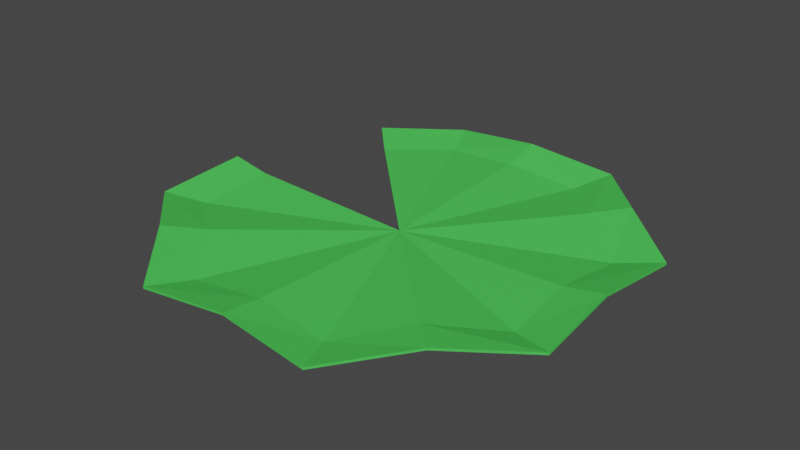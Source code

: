 # Source: Lily_Pad.blend  (saved by Blender 2.80.75; exported with 4.5.12 LTS)
import bpy
from mathutils import Matrix  # noqa: F401  (used for matrix-valued properties, if any)

bpy.ops.wm.read_factory_settings(use_empty=True)
scene = bpy.context.scene
scene.name = 'Scene'

# ---- collections
col_collection = bpy.data.collections.new('Collection'); scene.collection.children.link(col_collection)

# ---- materials (node trees are filled in below, after node groups)
mat_lily_pad = bpy.data.materials.new('Lily Pad')
mat_lily_pad.use_transparent_shadow = False
mat_lily_pad.diffuse_color = (0.07036, 0.6376, 0.08866, 1.0)

# ---- material node trees
mat_lily_pad.use_nodes = True; mat_lily_pad.node_tree.nodes.clear()
_N = mat_lily_pad.node_tree.nodes; _L = mat_lily_pad.node_tree.links
n0 = _N.new('ShaderNodeOutputMaterial'); n0.name = 'Material Output'; n0.location = (300, 300)
n1 = _N.new('ShaderNodeBsdfPrincipled'); n1.name = 'Principled BSDF'; n1.location = (10, 300)
n1.distribution = 'GGX'
n1.subsurface_method = 'BURLEY'
n1.inputs[0].default_value = (0.07036, 0.6376, 0.08866, 1.0)
n1.inputs[3].default_value = 1.45
n1.inputs[27].default_value = (0.0, 0.0, 0.0, 1.0)
n1.inputs[28].default_value = 1.0
_L.new(n1.outputs[0], n0.inputs[0])
n0.is_active_output = True

# ---- world
world_world = bpy.data.worlds.new('World'); scene.world = world_world
world_world.use_nodes = True; world_world.node_tree.nodes.clear()
_N = world_world.node_tree.nodes; _L = world_world.node_tree.links
n0 = _N.new('ShaderNodeOutputWorld'); n0.name = 'World Output'; n0.location = (300, 300)
n1 = _N.new('ShaderNodeBackground'); n1.name = 'Background'; n1.location = (10, 300)
n1.inputs[0].default_value = (0.05088, 0.05088, 0.05088, 1.0)
_L.new(n1.outputs[0], n0.inputs[0])
n0.is_active_output = True
world_world.color = (0.05088, 0.05088, 0.05088)
world_world.use_sun_shadow = False
world_world.sun_shadow_jitter_overblur = 0.0

# ---- meshes
me_cylinder = bpy.data.meshes.new('Cylinder')
me_cylinder.from_pydata([(8.587e-09, 0.902, 0.1149), (0.3827, 0.9239, 0.07377), (0.6378, 0.6378, 0.1076), (0.9239, 0.3827, 0.07377), (0.902, -3.943e-08, 0.1076), (0.9239, -0.3827, 0.08102), (0.6378, -0.6378, 0.1076), (0.3827, -0.9239, 0.07377), (1.448e-07, -0.902, 0.1076), (-0.3827, -0.9239, 0.07377), (-0.6378, -0.6378, 0.1149), (-0.9239, -0.3827, 0.07377), (-0.902, 1.076e-08, 0.1076), (-0.6378, 0.6378, 0.1076), (-0.3827, 0.9239, 0.07377), (-0.00157, -0.001413, 0.04947), (-0.7517, -0.3121, 0.04947), (-0.5195, 0.5165, 0.07695), (-0.00157, -0.7338, 0.0846), (0.7308, -0.001413, 0.07695), (0.5163, -0.5193, 0.08949), (0.3092, -0.7516, 0.04947), (-0.734, -0.001413, 0.07695), (0.7486, -0.3121, 0.04947), (0.5163, 0.5165, 0.08949), (-0.3123, 0.7488, 0.04947), (-0.5195, -0.5193, 0.08949), (-0.3123, -0.7516, 0.04947), (-0.00157, 0.731, 0.07695), (0.7486, 0.3093, 0.04135), (0.3092, 0.7488, 0.04947), (-0.5107, 0.5263, 0.07579), (-7.614e-05, 0.902, 0.1243), (0.3826, 0.9239, 0.08318), (0.6377, 0.6378, 0.117), (0.9238, 0.3827, 0.08318), (0.9019, 2.202e-05, 0.117), (0.9238, -0.3827, 0.09043), (0.6377, -0.6378, 0.117), (0.3826, -0.9239, 0.08318), (-7.601e-05, -0.902, 0.117), (-0.3828, -0.9239, 0.08318), (-0.6379, -0.6378, 0.1243), (-0.924, -0.3827, 0.08318), (-0.9021, 2.207e-05, 0.117), (-0.6379, 0.6378, 0.117), (-0.3828, 0.9239, 0.08318), (-0.001646, -0.001391, 0.05888), (-0.7518, -0.3121, 0.05888), (-0.5195, 0.5165, 0.08636), (-0.001646, -0.7338, 0.09401), (0.7308, -0.001391, 0.08636), (0.5163, -0.5193, 0.09891), (0.3091, -0.7516, 0.05888), (-0.7341, -0.001391, 0.08636), (0.7485, -0.3121, 0.05888), (0.5163, 0.5165, 0.09891), (-0.3124, 0.7488, 0.05888), (-0.5195, -0.5193, 0.09891), (-0.3124, -0.7516, 0.05888), (-0.001646, 0.731, 0.08636), (0.7485, 0.3093, 0.05077), (0.3091, 0.7488, 0.05888), (-0.5108, 0.5263, 0.0852)], [], [(15, 30, 28), (8, 7, 21, 18), (14, 13, 17, 31, 25), (0, 14, 25, 28), (9, 8, 18, 27), (1, 30, 24, 2), (15, 21, 20), (15, 20, 23), (15, 29, 24), (10, 9, 27, 26), (3, 29, 19, 4), (11, 10, 26, 16), (15, 23, 19), (12, 11, 16, 22), (30, 1, 0, 28), (17, 15, 25, 31), (18, 15, 27), (21, 7, 6, 20), (29, 3, 2, 24), (29, 15, 19), (23, 5, 4, 19), (21, 15, 18), (25, 15, 28), (30, 15, 24), (20, 6, 5, 23), (27, 15, 26), (26, 15, 16), (16, 15, 22), (47, 60, 62), (40, 50, 53, 39), (46, 57, 63, 49, 45), (32, 60, 57, 46), (41, 59, 50, 40), (33, 34, 56, 62), (47, 52, 53), (47, 55, 52), (47, 56, 61), (42, 58, 59, 41), (35, 36, 51, 61), (43, 48, 58, 42), (47, 51, 55), (44, 54, 48, 43), (62, 60, 32, 33), (49, 63, 57, 47), (50, 59, 47), (53, 52, 38, 39), (61, 56, 34, 35), (61, 51, 47), (55, 51, 36, 37), (53, 50, 47), (57, 60, 47), (62, 56, 47), (52, 55, 37, 38), (59, 58, 47), (58, 48, 47), (48, 54, 47), (17, 13, 45, 49), (8, 9, 41, 40), (1, 2, 34, 33), (14, 0, 32, 46), (9, 10, 42, 41), (2, 3, 35, 34), (10, 11, 43, 42), (3, 4, 36, 35), (11, 12, 44, 43), (4, 5, 37, 36), (5, 6, 38, 37), (15, 17, 49, 47), (22, 15, 47, 54), (13, 14, 46, 45), (12, 22, 54, 44), (6, 7, 39, 38), (7, 8, 40, 39), (0, 1, 33, 32)])
_uv = me_cylinder.uv_layers.new(name='UVMap')
_uv.uv.foreach_set('vector', [0.75, 0.25, 0.8163, 0.4101, 0.75, 0.4233, 0.75, 0.01, 0.8418, 0.02827, 0.8163, 0.0899, 0.75, 0.07671, 0.6582, 0.4717, 0.5803, 0.4197, 0.6275, 0.3725, 0.6298, 0.3741, 0.6837, 0.4101, 0.75, 0.49, 0.6582, 0.4717, 0.6837, 0.4101, 0.75, 0.4233, 0.6582, 0.02827, 0.75, 0.01, 0.75, 0.07671, 0.6837, 0.0899, 0.8418, 0.4717, 0.8163, 0.4101, 0.8725, 0.3725, 0.9197, 0.4197, 0.75, 0.25, 0.8163, 0.0899, 0.8725, 0.1275, 0.75, 0.25, 0.8725, 0.1275, 0.9101, 0.1837, 0.75, 0.25, 0.9101, 0.3163, 0.8725, 0.3725, 0.5803, 0.08029, 0.6582, 0.02827, 0.6837, 0.0899, 0.6275, 0.1275, 0.9717, 0.3418, 0.9101, 0.3163, 0.9233, 0.25, 0.99, 0.25, 0.5283, 0.1582, 0.5803, 0.08029, 0.6275, 0.1275, 0.5899, 0.1837, 0.75, 0.25, 0.9101, 0.1837, 0.9233, 0.25, 0.51, 0.25, 0.5283, 0.1582, 0.5899, 0.1837, 0.5767, 0.25, 0.8163, 0.4101, 0.8418, 0.4717, 0.75, 0.49, 0.75, 0.4233, 0.6275, 0.3725, 0.75, 0.25, 0.6837, 0.4101, 0.6298, 0.3741, 0.75, 0.07671, 0.75, 0.25, 0.6837, 0.0899, 0.8163, 0.0899, 0.8418, 0.02827, 0.9197, 0.08029, 0.8725, 0.1275, 0.9101, 0.3163, 0.9717, 0.3418, 0.9197, 0.4197, 0.8725, 0.3725, 0.9101, 0.3163, 0.75, 0.25, 0.9233, 0.25, 0.9101, 0.1837, 0.9717, 0.1582, 0.99, 0.25, 0.9233, 0.25, 0.8163, 0.0899, 0.75, 0.25, 0.75, 0.07671, 0.6837, 0.4101, 0.75, 0.25, 0.75, 0.4233, 0.8163, 0.4101, 0.75, 0.25, 0.8725, 0.3725, 0.8725, 0.1275, 0.9197, 0.08029, 0.9717, 0.1582, 0.9101, 0.1837, 0.6837, 0.0899, 0.75, 0.25, 0.6275, 0.1275, 0.6275, 0.1275, 0.75, 0.25, 0.5899, 0.1837, 0.5899, 0.1837, 0.75, 0.25, 0.5767, 0.25, 0.75, 0.25, 0.75, 0.4233, 0.8163, 0.4101, 0.75, 0.01, 0.75, 0.07671, 0.8163, 0.0899, 0.8418, 0.02827, 0.6582, 0.4717, 0.6837, 0.4101, 0.6298, 0.3741, 0.6275, 0.3725, 0.5803, 0.4197, 0.75, 0.49, 0.75, 0.4233, 0.6837, 0.4101, 0.6582, 0.4717, 0.6582, 0.02827, 0.6837, 0.0899, 0.75, 0.07671, 0.75, 0.01, 0.8418, 0.4717, 0.9197, 0.4197, 0.8725, 0.3725, 0.8163, 0.4101, 0.75, 0.25, 0.8725, 0.1275, 0.8163, 0.0899, 0.75, 0.25, 0.9101, 0.1837, 0.8725, 0.1275, 0.75, 0.25, 0.8725, 0.3725, 0.9101, 0.3163, 0.5803, 0.08029, 0.6275, 0.1275, 0.6837, 0.0899, 0.6582, 0.02827, 0.9717, 0.3418, 0.99, 0.25, 0.9233, 0.25, 0.9101, 0.3163, 0.5283, 0.1582, 0.5899, 0.1837, 0.6275, 0.1275, 0.5803, 0.08029, 0.75, 0.25, 0.9233, 0.25, 0.9101, 0.1837, 0.51, 0.25, 0.5767, 0.25, 0.5899, 0.1837, 0.5283, 0.1582, 0.8163, 0.4101, 0.75, 0.4233, 0.75, 0.49, 0.8418, 0.4717, 0.6275, 0.3725, 0.6298, 0.3741, 0.6837, 0.4101, 0.75, 0.25, 0.75, 0.07671, 0.6837, 0.0899, 0.75, 0.25, 0.8163, 0.0899, 0.8725, 0.1275, 0.9197, 0.08029, 0.8418, 0.02827, 0.9101, 0.3163, 0.8725, 0.3725, 0.9197, 0.4197, 0.9717, 0.3418, 0.9101, 0.3163, 0.9233, 0.25, 0.75, 0.25, 0.9101, 0.1837, 0.9233, 0.25, 0.99, 0.25, 0.9717, 0.1582, 0.8163, 0.0899, 0.75, 0.07671, 0.75, 0.25, 0.6837, 0.4101, 0.75, 0.4233, 0.75, 0.25, 0.8163, 0.4101, 0.8725, 0.3725, 0.75, 0.25, 0.8725, 0.1275, 0.9101, 0.1837, 0.9717, 0.1582, 0.9197, 0.08029, 0.6837, 0.0899, 0.6275, 0.1275, 0.75, 0.25, 0.6275, 0.1275, 0.5899, 0.1837, 0.75, 0.25, 0.5899, 0.1837, 0.5767, 0.25, 0.75, 0.25, 0.6275, 0.3725, 0.5803, 0.4197, 0.5803, 0.4197, 0.6275, 0.3725, 0.75, 0.01, 0.6582, 0.02827, 0.6582, 0.02827, 0.75, 0.01, 0.8418, 0.4717, 0.9197, 0.4197, 0.9197, 0.4197, 0.8418, 0.4717, 0.6582, 0.4717, 0.75, 0.49, 0.75, 0.49, 0.6582, 0.4717, 0.6582, 0.02827, 0.5803, 0.08029, 0.5803, 0.08029, 0.6582, 0.02827, 0.9197, 0.4197, 0.9717, 0.3418, 0.9717, 0.3418, 0.9197, 0.4197, 0.5803, 0.08029, 0.5283, 0.1582, 0.5283, 0.1582, 0.5803, 0.08029, 0.9717, 0.3418, 0.99, 0.25, 0.99, 0.25, 0.9717, 0.3418, 0.5283, 0.1582, 0.51, 0.25, 0.51, 0.25, 0.5283, 0.1582, 0.99, 0.25, 0.9717, 0.1582, 0.9717, 0.1582, 0.99, 0.25, 0.9717, 0.1582, 0.9197, 0.08029, 0.9197, 0.08029, 0.9717, 0.1582, 0.75, 0.25, 0.6275, 0.3725, 0.6275, 0.3725, 0.75, 0.25, 0.5767, 0.25, 0.75, 0.25, 0.75, 0.25, 0.5767, 0.25, 0.5803, 0.4197, 0.6582, 0.4717, 0.6582, 0.4717, 0.5803, 0.4197, 0.51, 0.25, 0.5767, 0.25, 0.5767, 0.25, 0.51, 0.25, 0.9197, 0.08029, 0.8418, 0.02827, 0.8418, 0.02827, 0.9197, 0.08029, 0.8418, 0.02827, 0.75, 0.01, 0.75, 0.01, 0.8418, 0.02827, 0.75, 0.49, 0.8418, 0.4717, 0.8418, 0.4717, 0.75, 0.49])
me_cylinder.materials.append(mat_lily_pad)
me_cylinder.use_remesh_preserve_volume = False
me_cylinder.use_remesh_preserve_attributes = False
me_cylinder.use_mirror_vertex_groups = False
me_cylinder.update()

# ---- objects
ob_lily_pad = bpy.data.objects.new('Lily Pad', me_cylinder)

# ---- transforms, parenting, visibility, modifiers, constraints
ob_lily_pad.location = (0.0, 0.0, 0.0)
ob_lily_pad.scale = (4.048, 4.048, 4.048)
ob_lily_pad.lineart.crease_threshold = 0.0

# ---- collection membership
col_collection.objects.link(ob_lily_pad)

# ---- scene / render settings (as saved in the file)
scene.frame_start = 1; scene.frame_end = 250; scene.frame_set(1)
scene.render.engine = 'BLENDER_EEVEE_NEXT'
scene.cycles.use_denoising = False
scene.cycles.samples = 128
scene.cycles.sampling_pattern = 'TABULATED_SOBOL'
scene.cycles.use_adaptive_sampling = False
scene.cycles.use_light_tree = False
scene.view_settings.view_transform = 'Filmic'
bpy.context.view_layer.update()

# ---- added for rendering (the .blend has no active camera and no usable light): camera, sun
cam_auto = bpy.data.cameras.new('AutoCamera')
cam_auto.lens = 50.0
cam_auto.sensor_width = 36.0
cam_auto.clip_end = 1000.0
ob_auto_camera = bpy.data.objects.new('AutoCamera', cam_auto)
scene.collection.objects.link(ob_auto_camera)
ob_auto_camera.location = (9.79079, -11.7491, 8.16796)
ob_auto_camera.rotation_euler = (1.09748, -7.21219e-08, 0.694738)
scene.camera = ob_auto_camera
light_auto_sun = bpy.data.lights.new('AutoSun', 'SUN')
light_auto_sun.energy = 3.0
light_auto_sun.angle = 0.0523599
ob_auto_sun = bpy.data.objects.new('AutoSun', light_auto_sun)
scene.collection.objects.link(ob_auto_sun)
ob_auto_sun.rotation_euler = (0.872665, 0.174533, 0.523599)
bpy.context.view_layer.update()
